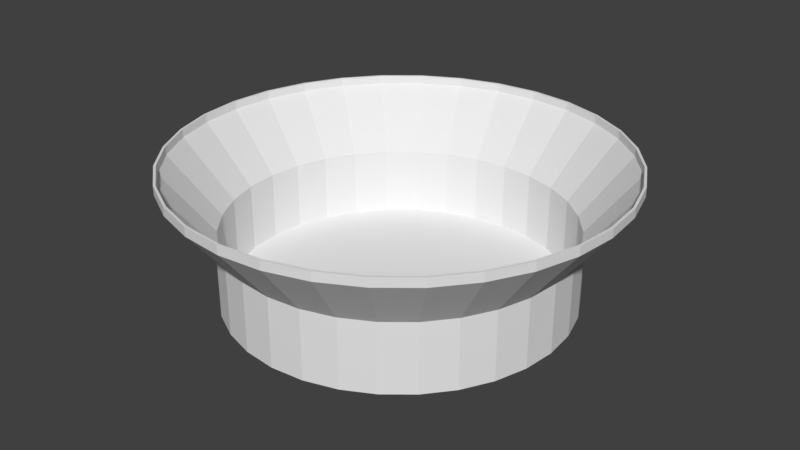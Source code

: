 # Source: vasilha.blend  (saved by Blender 2.77.0; exported with 4.5.12 LTS)
import bpy
from mathutils import Matrix  # noqa: F401  (used for matrix-valued properties, if any)

bpy.ops.wm.read_factory_settings(use_empty=True)
scene = bpy.context.scene
scene.name = 'Scene'

# ---- collections
col_collection_1 = bpy.data.collections.new('Collection 1'); scene.collection.children.link(col_collection_1)

# ---- world
world_world = bpy.data.worlds.new('World'); scene.world = world_world
world_world.color = (0.05088, 0.05088, 0.05088)
world_world.use_sun_shadow = False
world_world.sun_shadow_jitter_overblur = 0.0
world_world.cycles.sampling_method = 'MANUAL'

# ---- meshes
me_circle = bpy.data.meshes.new('Circle')
me_circle.from_pydata([(0.0, 1.0, 0.0), (-0.1951, 0.9808, 0.0), (-0.3827, 0.9239, 0.0), (-0.5556, 0.8315, 0.0), (-0.7071, 0.7071, 0.0), (-0.8315, 0.5556, 0.0), (-0.9239, 0.3827, 0.0), (-0.9808, 0.1951, 0.0), (-1.0, 7.55e-08, 0.0), (-0.9808, -0.1951, 0.0), (-0.9239, -0.3827, 0.0), (-0.8315, -0.5556, 0.0), (-0.7071, -0.7071, 0.0), (-0.5556, -0.8315, 0.0), (-0.3827, -0.9239, 0.0), (-0.1951, -0.9808, 0.0), (3.258e-07, -1.0, 0.0), (0.1951, -0.9808, 0.0), (0.3827, -0.9239, 0.0), (0.5556, -0.8315, 0.0), (0.7071, -0.7071, 0.0), (0.8315, -0.5556, 0.0), (0.9239, -0.3827, 0.0), (0.9808, -0.1951, 0.0), (1.0, 9.656e-07, 0.0), (0.9808, 0.1951, 0.0), (0.9239, 0.3827, 0.0), (0.8315, 0.5556, 0.0), (0.7071, 0.7071, 0.0), (0.5556, 0.8315, 0.0), (0.3827, 0.9239, 0.0), (0.1951, 0.9808, 0.0), (0.0, 1.0, 0.4059), (-0.1951, 0.9808, 0.4059), (-0.3827, 0.9239, 0.4059), (-0.5556, 0.8315, 0.4059), (-0.7071, 0.7071, 0.4059), (-0.8315, 0.5556, 0.4059), (-0.9239, 0.3827, 0.4059), (-0.9808, 0.1951, 0.4059), (-1.0, 7.55e-08, 0.4059), (-0.9808, -0.1951, 0.4059), (-0.9239, -0.3827, 0.4059), (-0.8315, -0.5556, 0.4059), (-0.7071, -0.7071, 0.4059), (-0.5556, -0.8315, 0.4059), (-0.3827, -0.9239, 0.4059), (-0.1951, -0.9808, 0.4059), (3.258e-07, -1.0, 0.4059), (0.1951, -0.9808, 0.4059), (0.3827, -0.9239, 0.4059), (0.5556, -0.8315, 0.4059), (0.7071, -0.7071, 0.4059), (0.8315, -0.5556, 0.4059), (0.9239, -0.3827, 0.4059), (0.9808, -0.1951, 0.4059), (1.0, 9.656e-07, 0.4059), (0.9808, 0.1951, 0.4059), (0.9239, 0.3827, 0.4059), (0.8315, 0.5556, 0.4059), (0.7071, 0.7071, 0.4059), (0.5556, 0.8315, 0.4059), (0.3827, 0.9239, 0.4059), (0.1951, 0.9808, 0.4059), (3.414e-08, 1.287, 0.7594), (-0.2512, 1.263, 0.7594), (-0.4927, 1.189, 0.7594), (-0.7153, 1.071, 0.7594), (-0.9104, 0.9104, 0.7594), (-1.071, 0.7153, 0.7594), (-1.189, 0.4927, 0.7594), (-1.263, 0.2512, 0.7594), (-1.287, 1.527e-08, 0.7594), (-1.263, -0.2512, 0.7594), (-1.189, -0.4927, 0.7594), (-1.071, -0.7153, 0.7594), (-0.9104, -0.9104, 0.7594), (-0.7153, -1.071, 0.7594), (-0.4927, -1.189, 0.7594), (-0.2512, -1.263, 0.7594), (4.537e-07, -1.287, 0.7594), (0.2512, -1.263, 0.7594), (0.4927, -1.189, 0.7594), (0.7153, -1.071, 0.7594), (0.9104, -0.9104, 0.7594), (1.071, -0.7153, 0.7594), (1.189, -0.4927, 0.7594), (1.263, -0.2512, 0.7594), (1.287, 1.161e-06, 0.7594), (1.263, 0.2512, 0.7594), (1.189, 0.4927, 0.7594), (1.071, 0.7153, 0.7594), (0.9104, 0.9104, 0.7594), (0.7153, 1.071, 0.7594), (0.4927, 1.189, 0.7594), (0.2512, 1.263, 0.7594), (3.414e-08, 1.287, 0.8075), (-0.2512, 1.263, 0.8075), (-0.4927, 1.189, 0.8075), (-0.7153, 1.071, 0.8075), (-0.9104, 0.9104, 0.8075), (-1.071, 0.7153, 0.8075), (-1.189, 0.4927, 0.8075), (-1.263, 0.2512, 0.8075), (-1.287, 1.527e-08, 0.8075), (-1.263, -0.2512, 0.8075), (-1.189, -0.4927, 0.8075), (-1.071, -0.7153, 0.8075), (-0.9104, -0.9104, 0.8075), (-0.7153, -1.071, 0.8075), (-0.4927, -1.189, 0.8075), (-0.2512, -1.263, 0.8075), (4.537e-07, -1.287, 0.8075), (0.2512, -1.263, 0.8075), (0.4927, -1.189, 0.8075), (0.7153, -1.071, 0.8075), (0.9104, -0.9104, 0.8075), (1.071, -0.7153, 0.8075), (1.189, -0.4927, 0.8075), (1.263, -0.2512, 0.8075), (1.287, 1.161e-06, 0.8075), (1.263, 0.2512, 0.8075), (1.189, 0.4927, 0.8075), (1.071, 0.7153, 0.8075), (0.9104, 0.9104, 0.8075), (0.7153, 1.071, 0.8075), (0.4927, 1.189, 0.8075), (0.2512, 1.263, 0.8075), (0.3883, -0.9374, -0.01347), (0.3881, -0.9369, 0.401), (0.5634, -0.8432, 0.401), (0.5637, -0.8436, -0.01347), (-0.8436, 0.5637, -0.01347), (-0.8432, 0.5634, 0.401), (-0.9369, 0.3881, 0.401), (-0.9374, 0.3883, -0.01347), (0.7171, -0.7171, 0.401), (0.7174, -0.7174, -0.01347), (-0.9946, 0.1978, 0.401), (-0.9951, 0.1979, -0.01347), (0.8432, -0.5634, 0.401), (0.8436, -0.5637, -0.01347), (-1.014, 7.79e-08, 0.401), (-1.015, 7.776e-08, -0.01347), (0.9369, -0.3881, 0.401), (0.9374, -0.3883, -0.01347), (-0.9946, -0.1978, 0.401), (-0.9951, -0.1979, -0.01347), (0.9946, -0.1978, 0.401), (0.9951, -0.1979, -0.01347), (-0.9369, -0.3881, 0.401), (-0.9374, -0.3883, -0.01347), (1.014, 9.785e-07, 0.401), (1.015, 9.791e-07, -0.01347), (-0.8432, -0.5634, 0.401), (-0.8436, -0.5637, -0.01347), (0.9946, 0.1978, 0.401), (0.9951, 0.1979, -0.01347), (-0.7171, -0.7171, 0.401), (-0.7174, -0.7174, -0.01347), (0.9369, 0.3881, 0.401), (0.9374, 0.3883, -0.01347), (-0.5634, -0.8432, 0.401), (-0.5637, -0.8436, -0.01347), (0.8432, 0.5634, 0.401), (0.8436, 0.5637, -0.01347), (-0.3881, -0.9369, 0.401), (-0.3883, -0.9374, -0.01347), (-5.559e-09, 1.015, -0.01347), (-5.045e-09, 1.014, 0.401), (-0.1978, 0.9946, 0.401), (-0.1979, 0.9951, -0.01347), (0.7171, 0.7171, 0.401), (0.7174, 0.7174, -0.01347), (-0.1978, -0.9946, 0.401), (-0.1979, -0.9951, -0.01347), (-0.3881, 0.9369, 0.401), (-0.3883, 0.9374, -0.01347), (0.5634, 0.8432, 0.401), (0.5637, 0.8436, -0.01347), (3.299e-07, -1.014, 0.401), (3.303e-07, -1.015, -0.01347), (-0.5634, 0.8432, 0.401), (-0.5637, 0.8436, -0.01347), (0.3881, 0.9369, 0.401), (0.3883, 0.9374, -0.01347), (0.1978, -0.9946, 0.401), (0.1979, -0.9951, -0.01347), (-0.7171, 0.7171, 0.401), (-0.7174, 0.7174, -0.01347), (0.1978, 0.9946, 0.401), (0.1979, 0.9951, -0.01347), (-0.7231, -1.082, 0.7546), (-0.4981, -1.203, 0.7546), (2.947e-08, 1.302, 0.7546), (-0.2539, 1.277, 0.7546), (1.082, 0.7231, 0.7546), (0.9204, 0.9204, 0.7546), (-0.2539, -1.277, 0.7546), (-0.4981, 1.203, 0.7546), (0.7231, 1.082, 0.7546), (4.57e-07, -1.302, 0.7546), (-0.7231, 1.082, 0.7546), (0.4981, 1.203, 0.7546), (0.2539, -1.277, 0.7546), (-0.9204, 0.9204, 0.7546), (0.2539, 1.277, 0.7546), (0.4981, -1.203, 0.7546), (-1.082, 0.7231, 0.7546), (0.7231, -1.082, 0.7546), (-1.203, 0.4981, 0.7546), (0.9204, -0.9204, 0.7546), (-1.277, 0.2539, 0.7546), (1.082, -0.7231, 0.7546), (-1.302, 1.831e-08, 0.7546), (1.203, -0.4981, 0.7546), (-1.277, -0.2539, 0.7546), (1.277, -0.2539, 0.7546), (-1.203, -0.4981, 0.7546), (1.302, 1.174e-06, 0.7546), (-1.082, -0.7231, 0.7546), (1.277, 0.2539, 0.7546), (-0.9204, -0.9204, 0.7546), (1.203, 0.4981, 0.7546), (1.082, 0.7231, 0.8075), (0.9203, 0.9203, 0.8075), (-0.4981, -1.202, 0.8075), (-0.2539, -1.277, 0.8075), (-0.2539, 1.277, 0.8075), (-0.4981, 1.202, 0.8075), (0.7231, 1.082, 0.8075), (4.569e-07, -1.302, 0.8075), (2.947e-08, 1.302, 0.8075), (-0.7231, 1.082, 0.8075), (0.4981, 1.202, 0.8075), (0.2539, -1.277, 0.8075), (-0.9203, 0.9203, 0.8075), (0.2539, 1.277, 0.8075), (0.4981, -1.202, 0.8075), (-1.082, 0.7231, 0.8075), (0.7231, -1.082, 0.8075), (-1.202, 0.4981, 0.8075), (0.9203, -0.9203, 0.8075), (-1.277, 0.2539, 0.8075), (1.082, -0.7231, 0.8075), (-1.302, 1.855e-08, 0.8075), (1.202, -0.4981, 0.8075), (-1.277, -0.2539, 0.8075), (1.277, -0.2539, 0.8075), (-1.202, -0.4981, 0.8075), (1.302, 1.175e-06, 0.8075), (-1.082, -0.7231, 0.8075), (1.277, 0.2539, 0.8075), (-0.9203, -0.9203, 0.8075), (1.202, 0.4981, 0.8075), (-0.7231, -1.082, 0.8075)], [], [(18, 19, 51, 50), (5, 6, 38, 37), (19, 20, 52, 51), (6, 7, 39, 38), (20, 21, 53, 52), (7, 8, 40, 39), (21, 22, 54, 53), (8, 9, 41, 40), (22, 23, 55, 54), (9, 10, 42, 41), (23, 24, 56, 55), (10, 11, 43, 42), (24, 25, 57, 56), (11, 12, 44, 43), (25, 26, 58, 57), (12, 13, 45, 44), (26, 27, 59, 58), (13, 14, 46, 45), (0, 1, 33, 32), (27, 28, 60, 59), (14, 15, 47, 46), (1, 2, 34, 33), (28, 29, 61, 60), (15, 16, 48, 47), (2, 3, 35, 34), (29, 30, 62, 61), (16, 17, 49, 48), (3, 4, 36, 35), (30, 31, 63, 62), (17, 18, 50, 49), (4, 5, 37, 36), (31, 0, 32, 63), (1, 0, 31), (1, 31, 30), (2, 1, 30), (15, 13, 18), (30, 29, 28), (3, 30, 28), (4, 3, 28), (27, 5, 28), (3, 2, 30), (5, 27, 26), (6, 5, 26), (6, 26, 25), (7, 6, 25), (7, 25, 24), (8, 7, 24), (8, 24, 23), (9, 8, 23), (9, 23, 22), (10, 9, 22), (10, 22, 21), (11, 10, 21), (11, 21, 20), (12, 11, 20), (12, 20, 19), (13, 12, 19), (13, 19, 18), (17, 15, 18), (45, 46, 78, 77), (14, 13, 15), (15, 17, 16), (5, 4, 28), (32, 33, 65, 64), (59, 60, 92, 91), (46, 47, 79, 78), (33, 34, 66, 65), (60, 61, 93, 92), (47, 48, 80, 79), (34, 35, 67, 66), (61, 62, 94, 93), (48, 49, 81, 80), (35, 36, 68, 67), (62, 63, 95, 94), (49, 50, 82, 81), (36, 37, 69, 68), (63, 32, 64, 95), (50, 51, 83, 82), (37, 38, 70, 69), (51, 52, 84, 83), (38, 39, 71, 70), (52, 53, 85, 84), (39, 40, 72, 71), (53, 54, 86, 85), (40, 41, 73, 72), (54, 55, 87, 86), (41, 42, 74, 73), (55, 56, 88, 87), (42, 43, 75, 74), (56, 57, 89, 88), (43, 44, 76, 75), (57, 58, 90, 89), (44, 45, 77, 76), (58, 59, 91, 90), (91, 92, 124, 123), (78, 79, 111, 110), (65, 66, 98, 97), (92, 93, 125, 124), (79, 80, 112, 111), (64, 65, 97, 96), (66, 67, 99, 98), (93, 94, 126, 125), (80, 81, 113, 112), (67, 68, 100, 99), (94, 95, 127, 126), (81, 82, 114, 113), (68, 69, 101, 100), (95, 64, 96, 127), (82, 83, 115, 114), (69, 70, 102, 101), (83, 84, 116, 115), (70, 71, 103, 102), (84, 85, 117, 116), (71, 72, 104, 103), (85, 86, 118, 117), (72, 73, 105, 104), (86, 87, 119, 118), (73, 74, 106, 105), (87, 88, 120, 119), (74, 75, 107, 106), (88, 89, 121, 120), (75, 76, 108, 107), (89, 90, 122, 121), (76, 77, 109, 108), (90, 91, 123, 122), (77, 78, 110, 109), (128, 129, 130, 131), (132, 133, 134, 135), (131, 130, 136, 137), (135, 134, 138, 139), (137, 136, 140, 141), (139, 138, 142, 143), (141, 140, 144, 145), (143, 142, 146, 147), (145, 144, 148, 149), (147, 146, 150, 151), (149, 148, 152, 153), (151, 150, 154, 155), (153, 152, 156, 157), (155, 154, 158, 159), (157, 156, 160, 161), (159, 158, 162, 163), (161, 160, 164, 165), (163, 162, 166, 167), (168, 169, 170, 171), (165, 164, 172, 173), (167, 166, 174, 175), (171, 170, 176, 177), (173, 172, 178, 179), (175, 174, 180, 181), (177, 176, 182, 183), (179, 178, 184, 185), (181, 180, 186, 187), (183, 182, 188, 189), (185, 184, 190, 191), (187, 186, 129, 128), (189, 188, 133, 132), (191, 190, 169, 168), (171, 191, 168), (171, 185, 191), (177, 185, 171), (175, 128, 163), (185, 173, 179), (183, 173, 185), (189, 173, 183), (165, 173, 132), (183, 185, 177), (132, 161, 165), (135, 161, 132), (135, 157, 161), (139, 157, 135), (139, 153, 157), (143, 153, 139), (143, 149, 153), (147, 149, 143), (147, 145, 149), (151, 145, 147), (151, 141, 145), (155, 141, 151), (155, 137, 141), (159, 137, 155), (159, 131, 137), (163, 131, 159), (163, 128, 131), (187, 128, 175), (162, 192, 193, 166), (167, 175, 163), (175, 181, 187), (132, 173, 189), (169, 194, 195, 170), (164, 196, 197, 172), (166, 193, 198, 174), (170, 195, 199, 176), (172, 197, 200, 178), (174, 198, 201, 180), (176, 199, 202, 182), (178, 200, 203, 184), (180, 201, 204, 186), (182, 202, 205, 188), (184, 203, 206, 190), (186, 204, 207, 129), (188, 205, 208, 133), (190, 206, 194, 169), (129, 207, 209, 130), (133, 208, 210, 134), (130, 209, 211, 136), (134, 210, 212, 138), (136, 211, 213, 140), (138, 212, 214, 142), (140, 213, 215, 144), (142, 214, 216, 146), (144, 215, 217, 148), (146, 216, 218, 150), (148, 217, 219, 152), (150, 218, 220, 154), (152, 219, 221, 156), (154, 220, 222, 158), (156, 221, 223, 160), (158, 222, 192, 162), (160, 223, 196, 164), (196, 224, 225, 197), (193, 226, 227, 198), (195, 228, 229, 199), (197, 225, 230, 200), (198, 227, 231, 201), (194, 232, 228, 195), (199, 229, 233, 202), (200, 230, 234, 203), (201, 231, 235, 204), (202, 233, 236, 205), (203, 234, 237, 206), (204, 235, 238, 207), (205, 236, 239, 208), (206, 237, 232, 194), (207, 238, 240, 209), (208, 239, 241, 210), (209, 240, 242, 211), (210, 241, 243, 212), (211, 242, 244, 213), (212, 243, 245, 214), (213, 244, 246, 215), (214, 245, 247, 216), (215, 246, 248, 217), (216, 247, 249, 218), (217, 248, 250, 219), (218, 249, 251, 220), (219, 250, 252, 221), (220, 251, 253, 222), (221, 252, 254, 223), (222, 253, 255, 192), (223, 254, 224, 196), (192, 255, 226, 193), (126, 127, 237, 234), (113, 114, 238, 235), (100, 101, 239, 236), (127, 96, 232, 237), (114, 115, 240, 238), (101, 102, 241, 239), (115, 116, 242, 240), (102, 103, 243, 241), (116, 117, 244, 242), (103, 104, 245, 243), (117, 118, 246, 244), (104, 105, 247, 245), (118, 119, 248, 246), (105, 106, 249, 247), (119, 120, 250, 248), (106, 107, 251, 249), (120, 121, 252, 250), (107, 108, 253, 251), (121, 122, 254, 252), (108, 109, 255, 253), (122, 123, 224, 254), (109, 110, 226, 255), (96, 97, 228, 232), (123, 124, 225, 224), (110, 111, 227, 226), (97, 98, 229, 228), (124, 125, 230, 225), (111, 112, 231, 227), (98, 99, 233, 229), (125, 126, 234, 230), (112, 113, 235, 231), (99, 100, 236, 233)])
me_circle.use_remesh_preserve_volume = False
me_circle.use_remesh_preserve_attributes = False
me_circle.use_mirror_vertex_groups = False
me_circle.update()

# ---- objects
ob_circle = bpy.data.objects.new('Circle', me_circle)

# ---- transforms, parenting, visibility, modifiers, constraints
ob_circle.location = (0.0, 0.0, 0.07159)
ob_circle.lineart.crease_threshold = 0.0

# ---- collection membership
col_collection_1.objects.link(ob_circle)

# ---- scene / render settings (as saved in the file)
scene.frame_start = 1; scene.frame_end = 250; scene.frame_set(1)
scene.render.engine = 'BLENDER_EEVEE_NEXT'
scene.render.resolution_percentage = 50
scene.render.dither_intensity = 0.0
scene.cycles.use_denoising = False
scene.cycles.samples = 128
scene.cycles.sampling_pattern = 'TABULATED_SOBOL'
scene.cycles.light_sampling_threshold = 0.0
scene.cycles.use_adaptive_sampling = False
scene.cycles.use_light_tree = False
scene.cycles.blur_glossy = 0.0
scene.cycles.sample_clamp_indirect = 0.0
scene.view_settings.view_transform = 'Standard'
bpy.context.view_layer.update()

# ---- added for rendering (the .blend has no active camera and no usable light): camera, sun
cam_auto = bpy.data.cameras.new('AutoCamera')
cam_auto.lens = 50.0
cam_auto.sensor_width = 36.0
cam_auto.clip_end = 1000.0
ob_auto_camera = bpy.data.objects.new('AutoCamera', cam_auto)
scene.collection.objects.link(ob_auto_camera)
ob_auto_camera.location = (3.48986, -4.18783, 3.26051)
ob_auto_camera.rotation_euler = (1.09748, -7.21219e-08, 0.694738)
scene.camera = ob_auto_camera
light_auto_sun = bpy.data.lights.new('AutoSun', 'SUN')
light_auto_sun.energy = 3.0
light_auto_sun.angle = 0.0523599
ob_auto_sun = bpy.data.objects.new('AutoSun', light_auto_sun)
scene.collection.objects.link(ob_auto_sun)
ob_auto_sun.rotation_euler = (0.872665, 0.174533, 0.523599)
bpy.context.view_layer.update()
